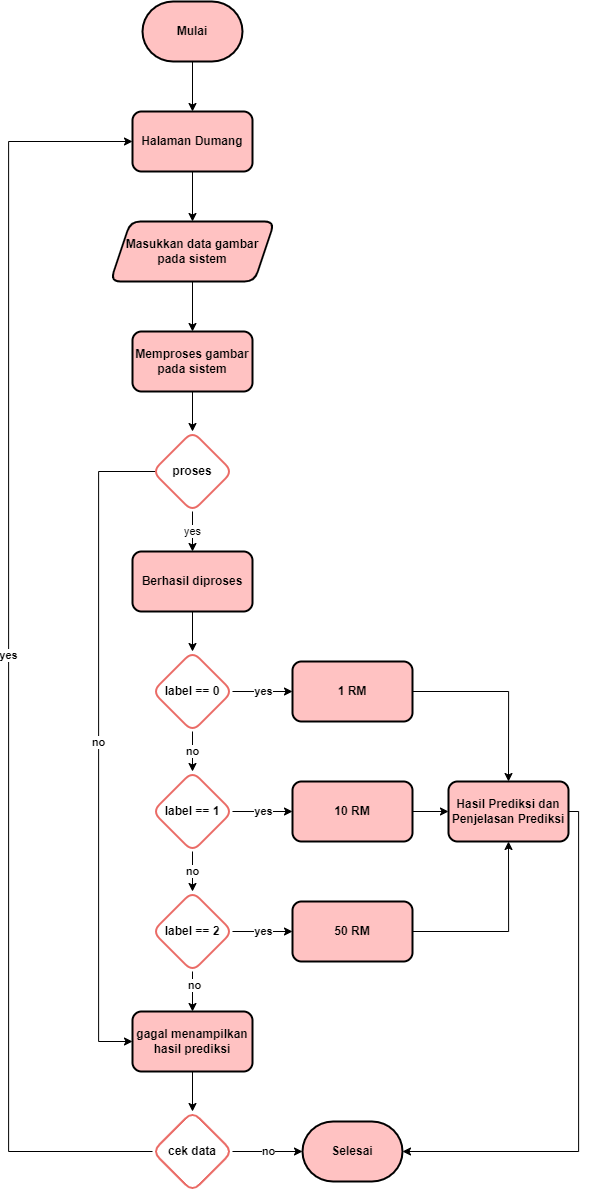

The diagram above was exported from draw.io. Its source (the exported page's mxGraphModel, read from the mxfile embedded in the PNG):
<mxGraphModel dx="871" dy="1004" grid="1" gridSize="10" guides="1" tooltips="1" connect="1" arrows="1" fold="1" page="1" pageScale="1" pageWidth="827" pageHeight="1169" math="0" shadow="0">
  <root>
    <mxCell id="0" />
    <mxCell id="1" parent="0" />
    <mxCell id="XMpwezDvyrECW0iVg7oe-5" value="" style="edgeStyle=orthogonalEdgeStyle;rounded=0;orthogonalLoop=1;jettySize=auto;html=1;" edge="1" parent="1" source="XMpwezDvyrECW0iVg7oe-1" target="XMpwezDvyrECW0iVg7oe-4">
      <mxGeometry relative="1" as="geometry" />
    </mxCell>
    <mxCell id="XMpwezDvyrECW0iVg7oe-1" value="&lt;b&gt;Mulai&lt;/b&gt;" style="strokeWidth=2;html=1;shape=mxgraph.flowchart.terminator;whiteSpace=wrap;fillColor=#FFC2C2;" vertex="1" parent="1">
      <mxGeometry x="364" y="50" width="100" height="60" as="geometry" />
    </mxCell>
    <mxCell id="XMpwezDvyrECW0iVg7oe-9" value="" style="edgeStyle=orthogonalEdgeStyle;rounded=0;orthogonalLoop=1;jettySize=auto;html=1;" edge="1" parent="1" source="XMpwezDvyrECW0iVg7oe-4" target="XMpwezDvyrECW0iVg7oe-8">
      <mxGeometry relative="1" as="geometry" />
    </mxCell>
    <mxCell id="XMpwezDvyrECW0iVg7oe-4" value="&lt;b&gt;Halaman Dumang&lt;/b&gt;" style="rounded=1;whiteSpace=wrap;html=1;fillColor=#FFC2C2;strokeWidth=2;" vertex="1" parent="1">
      <mxGeometry x="354" y="160" width="120" height="60" as="geometry" />
    </mxCell>
    <mxCell id="XMpwezDvyrECW0iVg7oe-11" value="" style="edgeStyle=orthogonalEdgeStyle;rounded=0;orthogonalLoop=1;jettySize=auto;html=1;" edge="1" parent="1" source="XMpwezDvyrECW0iVg7oe-8" target="XMpwezDvyrECW0iVg7oe-10">
      <mxGeometry relative="1" as="geometry" />
    </mxCell>
    <mxCell id="XMpwezDvyrECW0iVg7oe-8" value="&lt;b&gt;Masukkan data gambar pada sistem&lt;/b&gt;" style="shape=parallelogram;perimeter=parallelogramPerimeter;whiteSpace=wrap;html=1;fixedSize=1;fillColor=#FFC2C2;rounded=1;strokeWidth=2;" vertex="1" parent="1">
      <mxGeometry x="332" y="270" width="164" height="60" as="geometry" />
    </mxCell>
    <mxCell id="XMpwezDvyrECW0iVg7oe-13" value="" style="edgeStyle=orthogonalEdgeStyle;rounded=0;orthogonalLoop=1;jettySize=auto;html=1;" edge="1" parent="1" source="XMpwezDvyrECW0iVg7oe-10" target="XMpwezDvyrECW0iVg7oe-12">
      <mxGeometry relative="1" as="geometry" />
    </mxCell>
    <mxCell id="XMpwezDvyrECW0iVg7oe-10" value="&lt;b&gt;Memproses gambar pada sistem&lt;/b&gt;" style="whiteSpace=wrap;html=1;fillColor=#FFC2C2;rounded=1;strokeWidth=2;" vertex="1" parent="1">
      <mxGeometry x="354" y="380" width="120" height="60" as="geometry" />
    </mxCell>
    <mxCell id="XMpwezDvyrECW0iVg7oe-15" value="yes" style="edgeStyle=orthogonalEdgeStyle;rounded=0;orthogonalLoop=1;jettySize=auto;html=1;" edge="1" parent="1" source="XMpwezDvyrECW0iVg7oe-12" target="XMpwezDvyrECW0iVg7oe-14">
      <mxGeometry relative="1" as="geometry" />
    </mxCell>
    <mxCell id="XMpwezDvyrECW0iVg7oe-49" value="&lt;b&gt;no&lt;/b&gt;" style="edgeStyle=orthogonalEdgeStyle;rounded=0;orthogonalLoop=1;jettySize=auto;html=1;entryX=0;entryY=0.5;entryDx=0;entryDy=0;" edge="1" parent="1" target="XMpwezDvyrECW0iVg7oe-36">
      <mxGeometry relative="1" as="geometry">
        <mxPoint x="380" y="520" as="sourcePoint" />
        <Array as="points">
          <mxPoint x="320" y="520" />
          <mxPoint x="320" y="1090" />
        </Array>
      </mxGeometry>
    </mxCell>
    <mxCell id="XMpwezDvyrECW0iVg7oe-12" value="&lt;b&gt;proses&lt;/b&gt;" style="rhombus;whiteSpace=wrap;html=1;fillColor=#FFFFFF;rounded=1;strokeWidth=2;strokeColor=#EA6B66;" vertex="1" parent="1">
      <mxGeometry x="374" y="480" width="80" height="80" as="geometry" />
    </mxCell>
    <mxCell id="XMpwezDvyrECW0iVg7oe-17" value="" style="edgeStyle=orthogonalEdgeStyle;rounded=0;orthogonalLoop=1;jettySize=auto;html=1;" edge="1" parent="1" source="XMpwezDvyrECW0iVg7oe-14" target="XMpwezDvyrECW0iVg7oe-16">
      <mxGeometry relative="1" as="geometry" />
    </mxCell>
    <mxCell id="XMpwezDvyrECW0iVg7oe-14" value="&lt;b&gt;Berhasil diproses&lt;/b&gt;" style="whiteSpace=wrap;html=1;fillColor=#FFC2C2;rounded=1;strokeWidth=2;" vertex="1" parent="1">
      <mxGeometry x="354" y="600" width="120" height="60" as="geometry" />
    </mxCell>
    <mxCell id="XMpwezDvyrECW0iVg7oe-19" value="&lt;b&gt;yes&lt;/b&gt;" style="edgeStyle=orthogonalEdgeStyle;rounded=0;orthogonalLoop=1;jettySize=auto;html=1;" edge="1" parent="1" source="XMpwezDvyrECW0iVg7oe-16" target="XMpwezDvyrECW0iVg7oe-18">
      <mxGeometry relative="1" as="geometry" />
    </mxCell>
    <mxCell id="XMpwezDvyrECW0iVg7oe-21" value="&lt;b&gt;no&lt;/b&gt;" style="edgeStyle=orthogonalEdgeStyle;rounded=0;orthogonalLoop=1;jettySize=auto;html=1;" edge="1" parent="1" source="XMpwezDvyrECW0iVg7oe-16" target="XMpwezDvyrECW0iVg7oe-20">
      <mxGeometry relative="1" as="geometry" />
    </mxCell>
    <mxCell id="XMpwezDvyrECW0iVg7oe-16" value="&lt;b&gt;label == 0&lt;/b&gt;" style="rhombus;whiteSpace=wrap;html=1;fillColor=#FFFFFF;rounded=1;strokeWidth=2;strokeColor=#EA6B66;" vertex="1" parent="1">
      <mxGeometry x="374" y="700" width="80" height="80" as="geometry" />
    </mxCell>
    <mxCell id="XMpwezDvyrECW0iVg7oe-33" style="edgeStyle=orthogonalEdgeStyle;rounded=0;orthogonalLoop=1;jettySize=auto;html=1;exitX=1;exitY=0.5;exitDx=0;exitDy=0;entryX=0.5;entryY=0;entryDx=0;entryDy=0;" edge="1" parent="1" source="XMpwezDvyrECW0iVg7oe-18" target="XMpwezDvyrECW0iVg7oe-30">
      <mxGeometry relative="1" as="geometry" />
    </mxCell>
    <mxCell id="XMpwezDvyrECW0iVg7oe-18" value="&lt;b&gt;1 RM&lt;/b&gt;" style="whiteSpace=wrap;html=1;fillColor=#FFC2C2;rounded=1;strokeWidth=2;" vertex="1" parent="1">
      <mxGeometry x="514" y="710" width="120" height="60" as="geometry" />
    </mxCell>
    <mxCell id="XMpwezDvyrECW0iVg7oe-23" value="&lt;b&gt;no&lt;/b&gt;" style="edgeStyle=orthogonalEdgeStyle;rounded=0;orthogonalLoop=1;jettySize=auto;html=1;" edge="1" parent="1" source="XMpwezDvyrECW0iVg7oe-20" target="XMpwezDvyrECW0iVg7oe-22">
      <mxGeometry relative="1" as="geometry" />
    </mxCell>
    <mxCell id="XMpwezDvyrECW0iVg7oe-25" value="&lt;b&gt;yes&lt;/b&gt;" style="edgeStyle=orthogonalEdgeStyle;rounded=0;orthogonalLoop=1;jettySize=auto;html=1;" edge="1" parent="1" source="XMpwezDvyrECW0iVg7oe-20" target="XMpwezDvyrECW0iVg7oe-24">
      <mxGeometry relative="1" as="geometry" />
    </mxCell>
    <mxCell id="XMpwezDvyrECW0iVg7oe-20" value="&lt;b&gt;label == 1&lt;/b&gt;" style="rhombus;whiteSpace=wrap;html=1;fillColor=#FFFFFF;rounded=1;strokeWidth=2;strokeColor=#EA6B66;" vertex="1" parent="1">
      <mxGeometry x="374" y="820" width="80" height="80" as="geometry" />
    </mxCell>
    <mxCell id="XMpwezDvyrECW0iVg7oe-27" value="&lt;b&gt;yes&lt;/b&gt;" style="edgeStyle=orthogonalEdgeStyle;rounded=0;orthogonalLoop=1;jettySize=auto;html=1;" edge="1" parent="1" source="XMpwezDvyrECW0iVg7oe-22" target="XMpwezDvyrECW0iVg7oe-26">
      <mxGeometry relative="1" as="geometry" />
    </mxCell>
    <mxCell id="XMpwezDvyrECW0iVg7oe-37" value="" style="edgeStyle=orthogonalEdgeStyle;rounded=0;orthogonalLoop=1;jettySize=auto;html=1;" edge="1" parent="1" source="XMpwezDvyrECW0iVg7oe-22" target="XMpwezDvyrECW0iVg7oe-36">
      <mxGeometry relative="1" as="geometry" />
    </mxCell>
    <mxCell id="XMpwezDvyrECW0iVg7oe-38" value="&lt;b&gt;no&lt;/b&gt;" style="edgeLabel;html=1;align=center;verticalAlign=middle;resizable=0;points=[];" vertex="1" connectable="0" parent="XMpwezDvyrECW0iVg7oe-37">
      <mxGeometry x="-0.3143" y="1" relative="1" as="geometry">
        <mxPoint as="offset" />
      </mxGeometry>
    </mxCell>
    <mxCell id="XMpwezDvyrECW0iVg7oe-22" value="&lt;b&gt;label == 2&lt;/b&gt;" style="rhombus;whiteSpace=wrap;html=1;fillColor=#FFFFFF;rounded=1;strokeWidth=2;strokeColor=#EA6B66;" vertex="1" parent="1">
      <mxGeometry x="374" y="940" width="80" height="80" as="geometry" />
    </mxCell>
    <mxCell id="XMpwezDvyrECW0iVg7oe-31" value="" style="edgeStyle=orthogonalEdgeStyle;rounded=0;orthogonalLoop=1;jettySize=auto;html=1;" edge="1" parent="1" source="XMpwezDvyrECW0iVg7oe-24" target="XMpwezDvyrECW0iVg7oe-30">
      <mxGeometry relative="1" as="geometry" />
    </mxCell>
    <mxCell id="XMpwezDvyrECW0iVg7oe-24" value="&lt;b&gt;10 RM&lt;/b&gt;" style="whiteSpace=wrap;html=1;fillColor=#FFC2C2;rounded=1;strokeWidth=2;" vertex="1" parent="1">
      <mxGeometry x="514" y="830" width="120" height="60" as="geometry" />
    </mxCell>
    <mxCell id="XMpwezDvyrECW0iVg7oe-34" style="edgeStyle=orthogonalEdgeStyle;rounded=0;orthogonalLoop=1;jettySize=auto;html=1;exitX=1;exitY=0.5;exitDx=0;exitDy=0;entryX=0.5;entryY=1;entryDx=0;entryDy=0;" edge="1" parent="1" source="XMpwezDvyrECW0iVg7oe-26" target="XMpwezDvyrECW0iVg7oe-30">
      <mxGeometry relative="1" as="geometry" />
    </mxCell>
    <mxCell id="XMpwezDvyrECW0iVg7oe-26" value="&lt;b&gt;50 RM&lt;/b&gt;" style="whiteSpace=wrap;html=1;fillColor=#FFC2C2;rounded=1;strokeWidth=2;" vertex="1" parent="1">
      <mxGeometry x="514" y="950" width="120" height="60" as="geometry" />
    </mxCell>
    <mxCell id="XMpwezDvyrECW0iVg7oe-46" style="edgeStyle=orthogonalEdgeStyle;rounded=0;orthogonalLoop=1;jettySize=auto;html=1;exitX=1;exitY=0.5;exitDx=0;exitDy=0;entryX=1;entryY=0.5;entryDx=0;entryDy=0;entryPerimeter=0;" edge="1" parent="1" source="XMpwezDvyrECW0iVg7oe-30" target="XMpwezDvyrECW0iVg7oe-44">
      <mxGeometry relative="1" as="geometry">
        <Array as="points">
          <mxPoint x="800" y="860" />
          <mxPoint x="800" y="1200" />
        </Array>
      </mxGeometry>
    </mxCell>
    <mxCell id="XMpwezDvyrECW0iVg7oe-30" value="&lt;b&gt;Hasil Prediksi dan Penjelasan Prediksi&lt;/b&gt;" style="whiteSpace=wrap;html=1;fillColor=#FFC2C2;rounded=1;strokeWidth=2;" vertex="1" parent="1">
      <mxGeometry x="670" y="830" width="120" height="60" as="geometry" />
    </mxCell>
    <mxCell id="XMpwezDvyrECW0iVg7oe-39" value="&lt;b&gt;yes&lt;/b&gt;" style="edgeStyle=orthogonalEdgeStyle;rounded=0;orthogonalLoop=1;jettySize=auto;html=1;exitX=0;exitY=0.5;exitDx=0;exitDy=0;entryX=0;entryY=0.5;entryDx=0;entryDy=0;" edge="1" parent="1" source="XMpwezDvyrECW0iVg7oe-40" target="XMpwezDvyrECW0iVg7oe-4">
      <mxGeometry relative="1" as="geometry">
        <Array as="points">
          <mxPoint x="230" y="1200" />
          <mxPoint x="230" y="190" />
        </Array>
      </mxGeometry>
    </mxCell>
    <mxCell id="XMpwezDvyrECW0iVg7oe-41" value="" style="edgeStyle=orthogonalEdgeStyle;rounded=0;orthogonalLoop=1;jettySize=auto;html=1;" edge="1" parent="1" source="XMpwezDvyrECW0iVg7oe-36" target="XMpwezDvyrECW0iVg7oe-40">
      <mxGeometry relative="1" as="geometry" />
    </mxCell>
    <mxCell id="XMpwezDvyrECW0iVg7oe-36" value="&lt;b&gt;gagal menampilkan hasil prediksi&lt;/b&gt;" style="whiteSpace=wrap;html=1;fillColor=#FFC2C2;strokeColor=#000000;rounded=1;strokeWidth=2;" vertex="1" parent="1">
      <mxGeometry x="354" y="1060" width="120" height="60" as="geometry" />
    </mxCell>
    <mxCell id="XMpwezDvyrECW0iVg7oe-45" value="&lt;b&gt;no&lt;/b&gt;" style="edgeStyle=orthogonalEdgeStyle;rounded=0;orthogonalLoop=1;jettySize=auto;html=1;exitX=1;exitY=0.5;exitDx=0;exitDy=0;entryX=0;entryY=0.5;entryDx=0;entryDy=0;entryPerimeter=0;" edge="1" parent="1" source="XMpwezDvyrECW0iVg7oe-40" target="XMpwezDvyrECW0iVg7oe-44">
      <mxGeometry relative="1" as="geometry" />
    </mxCell>
    <mxCell id="XMpwezDvyrECW0iVg7oe-40" value="&lt;b&gt;cek data&lt;/b&gt;" style="rhombus;whiteSpace=wrap;html=1;fillColor=#FFFFFF;strokeColor=#EA6B66;rounded=1;strokeWidth=2;" vertex="1" parent="1">
      <mxGeometry x="374" y="1160" width="80" height="80" as="geometry" />
    </mxCell>
    <mxCell id="XMpwezDvyrECW0iVg7oe-44" value="&lt;b&gt;Selesai&lt;/b&gt;" style="strokeWidth=2;html=1;shape=mxgraph.flowchart.terminator;whiteSpace=wrap;strokeColor=#000000;fillColor=#FFC2C2;" vertex="1" parent="1">
      <mxGeometry x="524" y="1170" width="100" height="60" as="geometry" />
    </mxCell>
  </root>
</mxGraphModel>